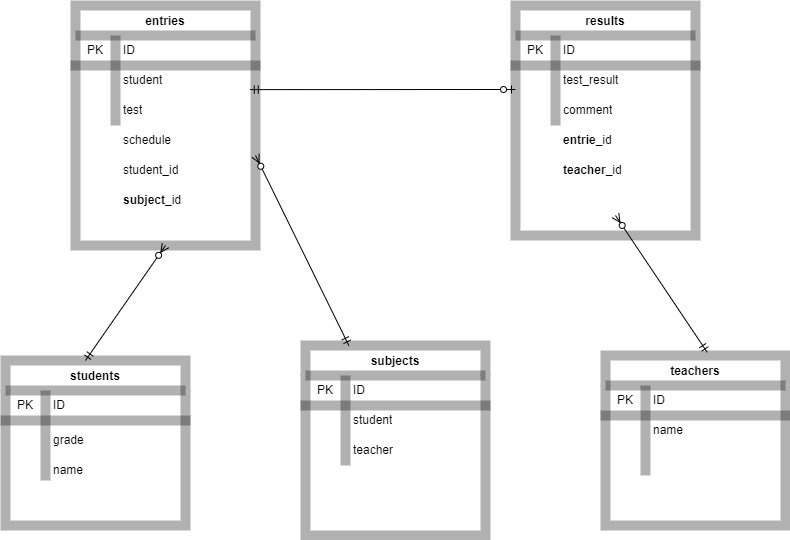

The diagram above was exported from draw.io. Its source (the exported page's mxGraphModel, read from the mxfile embedded in the PNG):
<mxGraphModel dx="979" dy="573" grid="1" gridSize="10" guides="1" tooltips="1" connect="1" arrows="1" fold="1" page="1" pageScale="1" pageWidth="827" pageHeight="1169" math="0" shadow="0">
  <root>
    <mxCell id="0" />
    <mxCell id="1" parent="0" />
    <mxCell id="20" value="entries" style="shape=table;startSize=30;container=1;collapsible=0;childLayout=tableLayout;fixedRows=1;rowLines=0;fontStyle=1;align=center;pointerEvents=1;strokeWidth=10;opacity=30;" parent="1" vertex="1">
      <mxGeometry x="80" y="30" width="180" height="240" as="geometry" />
    </mxCell>
    <mxCell id="21" value="" style="shape=partialRectangle;html=1;whiteSpace=wrap;collapsible=0;dropTarget=0;pointerEvents=1;fillColor=none;top=0;left=0;bottom=1;right=0;points=[[0,0.5],[1,0.5]];portConstraint=eastwest;strokeWidth=10;opacity=30;" parent="20" vertex="1">
      <mxGeometry y="30" width="180" height="30" as="geometry" />
    </mxCell>
    <mxCell id="22" value="PK" style="shape=partialRectangle;html=1;whiteSpace=wrap;connectable=0;fillColor=none;top=0;left=0;bottom=0;right=0;overflow=hidden;pointerEvents=1;strokeWidth=10;opacity=30;" parent="21" vertex="1">
      <mxGeometry width="40" height="30" as="geometry">
        <mxRectangle width="40" height="30" as="alternateBounds" />
      </mxGeometry>
    </mxCell>
    <mxCell id="23" value="ID" style="shape=partialRectangle;html=1;whiteSpace=wrap;connectable=0;fillColor=none;top=0;left=0;bottom=0;right=0;align=left;spacingLeft=6;overflow=hidden;pointerEvents=1;strokeWidth=10;opacity=30;" parent="21" vertex="1">
      <mxGeometry x="40" width="140" height="30" as="geometry">
        <mxRectangle width="140" height="30" as="alternateBounds" />
      </mxGeometry>
    </mxCell>
    <mxCell id="24" value="" style="shape=partialRectangle;html=1;whiteSpace=wrap;collapsible=0;dropTarget=0;pointerEvents=1;fillColor=none;top=0;left=0;bottom=0;right=0;points=[[0,0.5],[1,0.5]];portConstraint=eastwest;strokeWidth=10;opacity=30;" parent="20" vertex="1">
      <mxGeometry y="60" width="180" height="30" as="geometry" />
    </mxCell>
    <mxCell id="25" value="" style="shape=partialRectangle;html=1;whiteSpace=wrap;connectable=0;fillColor=none;top=0;left=0;bottom=0;right=0;overflow=hidden;pointerEvents=1;strokeWidth=10;opacity=30;" parent="24" vertex="1">
      <mxGeometry width="40" height="30" as="geometry">
        <mxRectangle width="40" height="30" as="alternateBounds" />
      </mxGeometry>
    </mxCell>
    <mxCell id="26" value="student" style="shape=partialRectangle;html=1;whiteSpace=wrap;connectable=0;fillColor=none;top=0;left=0;bottom=0;right=0;align=left;spacingLeft=6;overflow=hidden;pointerEvents=1;strokeWidth=10;opacity=30;" parent="24" vertex="1">
      <mxGeometry x="40" width="140" height="30" as="geometry">
        <mxRectangle width="140" height="30" as="alternateBounds" />
      </mxGeometry>
    </mxCell>
    <mxCell id="27" value="" style="shape=partialRectangle;html=1;whiteSpace=wrap;collapsible=0;dropTarget=0;pointerEvents=1;fillColor=none;top=0;left=0;bottom=0;right=0;points=[[0,0.5],[1,0.5]];portConstraint=eastwest;strokeWidth=10;opacity=30;" parent="20" vertex="1">
      <mxGeometry y="90" width="180" height="30" as="geometry" />
    </mxCell>
    <mxCell id="28" value="" style="shape=partialRectangle;html=1;whiteSpace=wrap;connectable=0;fillColor=none;top=0;left=0;bottom=0;right=0;overflow=hidden;pointerEvents=1;strokeWidth=10;opacity=30;" parent="27" vertex="1">
      <mxGeometry width="40" height="30" as="geometry">
        <mxRectangle width="40" height="30" as="alternateBounds" />
      </mxGeometry>
    </mxCell>
    <mxCell id="29" value="test" style="shape=partialRectangle;html=1;whiteSpace=wrap;connectable=0;fillColor=none;top=0;left=0;bottom=0;right=0;align=left;spacingLeft=6;overflow=hidden;pointerEvents=1;strokeWidth=10;opacity=30;" parent="27" vertex="1">
      <mxGeometry x="40" width="140" height="30" as="geometry">
        <mxRectangle width="140" height="30" as="alternateBounds" />
      </mxGeometry>
    </mxCell>
    <mxCell id="52" value="schedule" style="shape=partialRectangle;html=1;whiteSpace=wrap;connectable=0;fillColor=none;top=0;left=0;bottom=0;right=0;align=left;spacingLeft=6;overflow=hidden;pointerEvents=1;strokeWidth=10;opacity=30;" vertex="1" parent="1">
      <mxGeometry x="120" y="150" width="140" height="30" as="geometry">
        <mxRectangle width="140" height="30" as="alternateBounds" />
      </mxGeometry>
    </mxCell>
    <mxCell id="66" value="results" style="shape=table;startSize=30;container=1;collapsible=0;childLayout=tableLayout;fixedRows=1;rowLines=0;fontStyle=1;align=center;pointerEvents=1;strokeWidth=10;opacity=30;" vertex="1" parent="1">
      <mxGeometry x="520" y="30" width="180" height="230" as="geometry" />
    </mxCell>
    <mxCell id="67" value="" style="shape=partialRectangle;html=1;whiteSpace=wrap;collapsible=0;dropTarget=0;pointerEvents=1;fillColor=none;top=0;left=0;bottom=1;right=0;points=[[0,0.5],[1,0.5]];portConstraint=eastwest;strokeWidth=10;opacity=30;" vertex="1" parent="66">
      <mxGeometry y="30" width="180" height="30" as="geometry" />
    </mxCell>
    <mxCell id="68" value="PK" style="shape=partialRectangle;html=1;whiteSpace=wrap;connectable=0;fillColor=none;top=0;left=0;bottom=0;right=0;overflow=hidden;pointerEvents=1;strokeWidth=10;opacity=30;" vertex="1" parent="67">
      <mxGeometry width="40" height="30" as="geometry">
        <mxRectangle width="40" height="30" as="alternateBounds" />
      </mxGeometry>
    </mxCell>
    <mxCell id="69" value="ID" style="shape=partialRectangle;html=1;whiteSpace=wrap;connectable=0;fillColor=none;top=0;left=0;bottom=0;right=0;align=left;spacingLeft=6;overflow=hidden;pointerEvents=1;strokeWidth=10;opacity=30;" vertex="1" parent="67">
      <mxGeometry x="40" width="140" height="30" as="geometry">
        <mxRectangle width="140" height="30" as="alternateBounds" />
      </mxGeometry>
    </mxCell>
    <mxCell id="73" value="" style="shape=partialRectangle;html=1;whiteSpace=wrap;collapsible=0;dropTarget=0;pointerEvents=1;fillColor=none;top=0;left=0;bottom=0;right=0;points=[[0,0.5],[1,0.5]];portConstraint=eastwest;strokeWidth=10;opacity=30;" vertex="1" parent="66">
      <mxGeometry y="60" width="180" height="30" as="geometry" />
    </mxCell>
    <mxCell id="74" value="" style="shape=partialRectangle;html=1;whiteSpace=wrap;connectable=0;fillColor=none;top=0;left=0;bottom=0;right=0;overflow=hidden;pointerEvents=1;strokeWidth=10;opacity=30;" vertex="1" parent="73">
      <mxGeometry width="40" height="30" as="geometry">
        <mxRectangle width="40" height="30" as="alternateBounds" />
      </mxGeometry>
    </mxCell>
    <mxCell id="75" value="test_result" style="shape=partialRectangle;html=1;whiteSpace=wrap;connectable=0;fillColor=none;top=0;left=0;bottom=0;right=0;align=left;spacingLeft=6;overflow=hidden;pointerEvents=1;strokeWidth=10;opacity=30;" vertex="1" parent="73">
      <mxGeometry x="40" width="140" height="30" as="geometry">
        <mxRectangle width="140" height="30" as="alternateBounds" />
      </mxGeometry>
    </mxCell>
    <mxCell id="70" value="" style="shape=partialRectangle;html=1;whiteSpace=wrap;collapsible=0;dropTarget=0;pointerEvents=1;fillColor=none;top=0;left=0;bottom=0;right=0;points=[[0,0.5],[1,0.5]];portConstraint=eastwest;strokeWidth=10;opacity=30;" vertex="1" parent="66">
      <mxGeometry y="90" width="180" height="30" as="geometry" />
    </mxCell>
    <mxCell id="71" value="" style="shape=partialRectangle;html=1;whiteSpace=wrap;connectable=0;fillColor=none;top=0;left=0;bottom=0;right=0;overflow=hidden;pointerEvents=1;strokeWidth=10;opacity=30;" vertex="1" parent="70">
      <mxGeometry width="40" height="30" as="geometry">
        <mxRectangle width="40" height="30" as="alternateBounds" />
      </mxGeometry>
    </mxCell>
    <mxCell id="72" value="" style="shape=partialRectangle;html=1;whiteSpace=wrap;connectable=0;fillColor=none;top=0;left=0;bottom=0;right=0;align=left;spacingLeft=6;overflow=hidden;pointerEvents=1;strokeWidth=10;opacity=30;" vertex="1" parent="70">
      <mxGeometry x="40" width="140" height="30" as="geometry">
        <mxRectangle width="140" height="30" as="alternateBounds" />
      </mxGeometry>
    </mxCell>
    <mxCell id="87" value="subjects" style="shape=table;startSize=30;container=1;collapsible=0;childLayout=tableLayout;fixedRows=1;rowLines=0;fontStyle=1;align=center;pointerEvents=1;strokeWidth=10;opacity=30;" vertex="1" parent="1">
      <mxGeometry x="310" y="370" width="180" height="190" as="geometry" />
    </mxCell>
    <mxCell id="88" value="" style="shape=partialRectangle;html=1;whiteSpace=wrap;collapsible=0;dropTarget=0;pointerEvents=1;fillColor=none;top=0;left=0;bottom=1;right=0;points=[[0,0.5],[1,0.5]];portConstraint=eastwest;strokeWidth=10;opacity=30;" vertex="1" parent="87">
      <mxGeometry y="30" width="180" height="30" as="geometry" />
    </mxCell>
    <mxCell id="89" value="PK" style="shape=partialRectangle;html=1;whiteSpace=wrap;connectable=0;fillColor=none;top=0;left=0;bottom=0;right=0;overflow=hidden;pointerEvents=1;strokeWidth=10;opacity=30;" vertex="1" parent="88">
      <mxGeometry width="40" height="30" as="geometry">
        <mxRectangle width="40" height="30" as="alternateBounds" />
      </mxGeometry>
    </mxCell>
    <mxCell id="90" value="ID" style="shape=partialRectangle;html=1;whiteSpace=wrap;connectable=0;fillColor=none;top=0;left=0;bottom=0;right=0;align=left;spacingLeft=6;overflow=hidden;pointerEvents=1;strokeWidth=10;opacity=30;" vertex="1" parent="88">
      <mxGeometry x="40" width="140" height="30" as="geometry">
        <mxRectangle width="140" height="30" as="alternateBounds" />
      </mxGeometry>
    </mxCell>
    <mxCell id="91" value="" style="shape=partialRectangle;html=1;whiteSpace=wrap;collapsible=0;dropTarget=0;pointerEvents=1;fillColor=none;top=0;left=0;bottom=0;right=0;points=[[0,0.5],[1,0.5]];portConstraint=eastwest;strokeWidth=10;opacity=30;" vertex="1" parent="87">
      <mxGeometry y="60" width="180" height="30" as="geometry" />
    </mxCell>
    <mxCell id="92" value="" style="shape=partialRectangle;html=1;whiteSpace=wrap;connectable=0;fillColor=none;top=0;left=0;bottom=0;right=0;overflow=hidden;pointerEvents=1;strokeWidth=10;opacity=30;" vertex="1" parent="91">
      <mxGeometry width="40" height="30" as="geometry">
        <mxRectangle width="40" height="30" as="alternateBounds" />
      </mxGeometry>
    </mxCell>
    <mxCell id="93" value="student" style="shape=partialRectangle;html=1;whiteSpace=wrap;connectable=0;fillColor=none;top=0;left=0;bottom=0;right=0;align=left;spacingLeft=6;overflow=hidden;pointerEvents=1;strokeWidth=10;opacity=30;" vertex="1" parent="91">
      <mxGeometry x="40" width="140" height="30" as="geometry">
        <mxRectangle width="140" height="30" as="alternateBounds" />
      </mxGeometry>
    </mxCell>
    <mxCell id="94" value="" style="shape=partialRectangle;html=1;whiteSpace=wrap;collapsible=0;dropTarget=0;pointerEvents=1;fillColor=none;top=0;left=0;bottom=0;right=0;points=[[0,0.5],[1,0.5]];portConstraint=eastwest;strokeWidth=10;opacity=30;" vertex="1" parent="87">
      <mxGeometry y="90" width="180" height="30" as="geometry" />
    </mxCell>
    <mxCell id="95" value="" style="shape=partialRectangle;html=1;whiteSpace=wrap;connectable=0;fillColor=none;top=0;left=0;bottom=0;right=0;overflow=hidden;pointerEvents=1;strokeWidth=10;opacity=30;" vertex="1" parent="94">
      <mxGeometry width="40" height="30" as="geometry">
        <mxRectangle width="40" height="30" as="alternateBounds" />
      </mxGeometry>
    </mxCell>
    <mxCell id="96" value="teacher" style="shape=partialRectangle;html=1;whiteSpace=wrap;connectable=0;fillColor=none;top=0;left=0;bottom=0;right=0;align=left;spacingLeft=6;overflow=hidden;pointerEvents=1;strokeWidth=10;opacity=30;" vertex="1" parent="94">
      <mxGeometry x="40" width="140" height="30" as="geometry">
        <mxRectangle width="140" height="30" as="alternateBounds" />
      </mxGeometry>
    </mxCell>
    <mxCell id="97" value="students" style="shape=table;startSize=30;container=1;collapsible=0;childLayout=tableLayout;fixedRows=1;rowLines=0;fontStyle=1;align=center;pointerEvents=1;strokeWidth=10;opacity=30;" vertex="1" parent="1">
      <mxGeometry x="10" y="385" width="180" height="165" as="geometry" />
    </mxCell>
    <mxCell id="98" value="" style="shape=partialRectangle;html=1;whiteSpace=wrap;collapsible=0;dropTarget=0;pointerEvents=1;fillColor=none;top=0;left=0;bottom=1;right=0;points=[[0,0.5],[1,0.5]];portConstraint=eastwest;strokeWidth=10;opacity=30;" vertex="1" parent="97">
      <mxGeometry y="30" width="180" height="30" as="geometry" />
    </mxCell>
    <mxCell id="99" value="PK" style="shape=partialRectangle;html=1;whiteSpace=wrap;connectable=0;fillColor=none;top=0;left=0;bottom=0;right=0;overflow=hidden;pointerEvents=1;strokeWidth=10;opacity=30;" vertex="1" parent="98">
      <mxGeometry width="40" height="30" as="geometry">
        <mxRectangle width="40" height="30" as="alternateBounds" />
      </mxGeometry>
    </mxCell>
    <mxCell id="100" value="ID" style="shape=partialRectangle;html=1;whiteSpace=wrap;connectable=0;fillColor=none;top=0;left=0;bottom=0;right=0;align=left;spacingLeft=6;overflow=hidden;pointerEvents=1;strokeWidth=10;opacity=30;" vertex="1" parent="98">
      <mxGeometry x="40" width="140" height="30" as="geometry">
        <mxRectangle width="140" height="30" as="alternateBounds" />
      </mxGeometry>
    </mxCell>
    <mxCell id="101" value="" style="shape=partialRectangle;html=1;whiteSpace=wrap;collapsible=0;dropTarget=0;pointerEvents=1;fillColor=none;top=0;left=0;bottom=0;right=0;points=[[0,0.5],[1,0.5]];portConstraint=eastwest;strokeWidth=10;opacity=30;" vertex="1" parent="97">
      <mxGeometry y="60" width="180" height="30" as="geometry" />
    </mxCell>
    <mxCell id="102" value="" style="shape=partialRectangle;html=1;whiteSpace=wrap;connectable=0;fillColor=none;top=0;left=0;bottom=0;right=0;overflow=hidden;pointerEvents=1;strokeWidth=10;opacity=30;" vertex="1" parent="101">
      <mxGeometry width="40" height="30" as="geometry">
        <mxRectangle width="40" height="30" as="alternateBounds" />
      </mxGeometry>
    </mxCell>
    <mxCell id="103" value="" style="shape=partialRectangle;html=1;whiteSpace=wrap;connectable=0;fillColor=none;top=0;left=0;bottom=0;right=0;align=left;spacingLeft=6;overflow=hidden;pointerEvents=1;strokeWidth=10;opacity=30;" vertex="1" parent="101">
      <mxGeometry x="40" width="140" height="30" as="geometry">
        <mxRectangle width="140" height="30" as="alternateBounds" />
      </mxGeometry>
    </mxCell>
    <mxCell id="104" value="" style="shape=partialRectangle;html=1;whiteSpace=wrap;collapsible=0;dropTarget=0;pointerEvents=1;fillColor=none;top=0;left=0;bottom=0;right=0;points=[[0,0.5],[1,0.5]];portConstraint=eastwest;strokeWidth=10;opacity=30;" vertex="1" parent="97">
      <mxGeometry y="90" width="180" height="30" as="geometry" />
    </mxCell>
    <mxCell id="105" value="&#10;&#10;&lt;span style=&quot;font-size: 12pt ; font-family: &amp;quot;arial&amp;quot; ; font-style: normal ; text-align: center&quot;&gt;Ｊ&lt;/span&gt;&#10;&#10;" style="shape=partialRectangle;html=1;whiteSpace=wrap;connectable=0;fillColor=none;top=0;left=0;bottom=0;right=0;overflow=hidden;pointerEvents=1;strokeWidth=10;opacity=30;" vertex="1" parent="104">
      <mxGeometry width="40" height="30" as="geometry">
        <mxRectangle width="40" height="30" as="alternateBounds" />
      </mxGeometry>
    </mxCell>
    <mxCell id="106" value="" style="shape=partialRectangle;html=1;whiteSpace=wrap;connectable=0;fillColor=none;top=0;left=0;bottom=0;right=0;align=left;spacingLeft=6;overflow=hidden;pointerEvents=1;strokeWidth=10;opacity=30;" vertex="1" parent="104">
      <mxGeometry x="40" width="140" height="30" as="geometry">
        <mxRectangle width="140" height="30" as="alternateBounds" />
      </mxGeometry>
    </mxCell>
    <mxCell id="107" value="teachers" style="shape=table;startSize=30;container=1;collapsible=0;childLayout=tableLayout;fixedRows=1;rowLines=0;fontStyle=1;align=center;pointerEvents=1;strokeWidth=10;opacity=30;" vertex="1" parent="1">
      <mxGeometry x="610" y="380" width="180" height="170" as="geometry" />
    </mxCell>
    <mxCell id="108" value="" style="shape=partialRectangle;html=1;whiteSpace=wrap;collapsible=0;dropTarget=0;pointerEvents=1;fillColor=none;top=0;left=0;bottom=1;right=0;points=[[0,0.5],[1,0.5]];portConstraint=eastwest;strokeWidth=10;opacity=30;" vertex="1" parent="107">
      <mxGeometry y="30" width="180" height="30" as="geometry" />
    </mxCell>
    <mxCell id="109" value="PK" style="shape=partialRectangle;html=1;whiteSpace=wrap;connectable=0;fillColor=none;top=0;left=0;bottom=0;right=0;overflow=hidden;pointerEvents=1;strokeWidth=10;opacity=30;" vertex="1" parent="108">
      <mxGeometry width="40" height="30" as="geometry">
        <mxRectangle width="40" height="30" as="alternateBounds" />
      </mxGeometry>
    </mxCell>
    <mxCell id="110" value="ID" style="shape=partialRectangle;html=1;whiteSpace=wrap;connectable=0;fillColor=none;top=0;left=0;bottom=0;right=0;align=left;spacingLeft=6;overflow=hidden;pointerEvents=1;strokeWidth=10;opacity=30;" vertex="1" parent="108">
      <mxGeometry x="40" width="140" height="30" as="geometry">
        <mxRectangle width="140" height="30" as="alternateBounds" />
      </mxGeometry>
    </mxCell>
    <mxCell id="114" value="" style="shape=partialRectangle;html=1;whiteSpace=wrap;collapsible=0;dropTarget=0;pointerEvents=1;fillColor=none;top=0;left=0;bottom=0;right=0;points=[[0,0.5],[1,0.5]];portConstraint=eastwest;strokeWidth=10;opacity=30;" vertex="1" parent="107">
      <mxGeometry y="60" width="180" height="30" as="geometry" />
    </mxCell>
    <mxCell id="115" value="" style="shape=partialRectangle;html=1;whiteSpace=wrap;connectable=0;fillColor=none;top=0;left=0;bottom=0;right=0;overflow=hidden;pointerEvents=1;strokeWidth=10;opacity=30;" vertex="1" parent="114">
      <mxGeometry width="40" height="30" as="geometry">
        <mxRectangle width="40" height="30" as="alternateBounds" />
      </mxGeometry>
    </mxCell>
    <mxCell id="116" value="name" style="shape=partialRectangle;html=1;whiteSpace=wrap;connectable=0;fillColor=none;top=0;left=0;bottom=0;right=0;align=left;spacingLeft=6;overflow=hidden;pointerEvents=1;strokeWidth=10;opacity=30;" vertex="1" parent="114">
      <mxGeometry x="40" width="140" height="30" as="geometry">
        <mxRectangle width="140" height="30" as="alternateBounds" />
      </mxGeometry>
    </mxCell>
    <mxCell id="111" value="" style="shape=partialRectangle;html=1;whiteSpace=wrap;collapsible=0;dropTarget=0;pointerEvents=1;fillColor=none;top=0;left=0;bottom=0;right=0;points=[[0,0.5],[1,0.5]];portConstraint=eastwest;strokeWidth=10;opacity=30;" vertex="1" parent="107">
      <mxGeometry y="90" width="180" height="30" as="geometry" />
    </mxCell>
    <mxCell id="112" value="" style="shape=partialRectangle;html=1;whiteSpace=wrap;connectable=0;fillColor=none;top=0;left=0;bottom=0;right=0;overflow=hidden;pointerEvents=1;strokeWidth=10;opacity=30;" vertex="1" parent="111">
      <mxGeometry width="40" height="30" as="geometry">
        <mxRectangle width="40" height="30" as="alternateBounds" />
      </mxGeometry>
    </mxCell>
    <mxCell id="113" value="" style="shape=partialRectangle;html=1;whiteSpace=wrap;connectable=0;fillColor=none;top=0;left=0;bottom=0;right=0;align=left;spacingLeft=6;overflow=hidden;pointerEvents=1;strokeWidth=10;opacity=30;" vertex="1" parent="111">
      <mxGeometry x="40" width="140" height="30" as="geometry">
        <mxRectangle width="140" height="30" as="alternateBounds" />
      </mxGeometry>
    </mxCell>
    <mxCell id="117" value="grade" style="shape=partialRectangle;html=1;whiteSpace=wrap;connectable=0;fillColor=none;top=0;left=0;bottom=0;right=0;align=left;spacingLeft=6;overflow=hidden;pointerEvents=1;strokeWidth=10;opacity=30;" vertex="1" parent="1">
      <mxGeometry x="50" y="450" width="140" height="30" as="geometry">
        <mxRectangle width="140" height="30" as="alternateBounds" />
      </mxGeometry>
    </mxCell>
    <mxCell id="118" value="name" style="shape=partialRectangle;html=1;whiteSpace=wrap;connectable=0;fillColor=none;top=0;left=0;bottom=0;right=0;align=left;spacingLeft=6;overflow=hidden;pointerEvents=1;strokeWidth=10;opacity=30;" vertex="1" parent="1">
      <mxGeometry x="50" y="480" width="140" height="30" as="geometry">
        <mxRectangle width="140" height="30" as="alternateBounds" />
      </mxGeometry>
    </mxCell>
    <mxCell id="119" value="comment" style="shape=partialRectangle;html=1;whiteSpace=wrap;connectable=0;fillColor=none;top=0;left=0;bottom=0;right=0;align=left;spacingLeft=6;overflow=hidden;pointerEvents=1;strokeWidth=10;opacity=30;" vertex="1" parent="1">
      <mxGeometry x="560" y="120" width="140" height="30" as="geometry">
        <mxRectangle width="140" height="30" as="alternateBounds" />
      </mxGeometry>
    </mxCell>
    <mxCell id="127" value="" style="fontSize=12;html=1;endArrow=ERzeroToMany;startArrow=ERmandOne;exitX=0.444;exitY=0;exitDx=0;exitDy=0;exitPerimeter=0;entryX=0.5;entryY=1;entryDx=0;entryDy=0;" edge="1" parent="1" source="97" target="20">
      <mxGeometry width="100" height="100" relative="1" as="geometry">
        <mxPoint x="100" y="360" as="sourcePoint" />
        <mxPoint x="180" y="220" as="targetPoint" />
      </mxGeometry>
    </mxCell>
    <mxCell id="128" value="" style="fontSize=12;html=1;endArrow=ERzeroToMany;startArrow=ERmandOne;exitX=0.565;exitY=-0.019;exitDx=0;exitDy=0;exitPerimeter=0;" edge="1" parent="1" source="107">
      <mxGeometry width="100" height="100" relative="1" as="geometry">
        <mxPoint x="700" y="350" as="sourcePoint" />
        <mxPoint x="620" y="240" as="targetPoint" />
      </mxGeometry>
    </mxCell>
    <mxCell id="132" value="" style="fontSize=12;html=1;endArrow=ERzeroToOne;startArrow=ERmandOne;exitX=0.971;exitY=-0.196;exitDx=0;exitDy=0;exitPerimeter=0;" edge="1" parent="1" source="27">
      <mxGeometry width="100" height="100" relative="1" as="geometry">
        <mxPoint x="380" y="30" as="sourcePoint" />
        <mxPoint x="520" y="114" as="targetPoint" />
      </mxGeometry>
    </mxCell>
    <mxCell id="135" value="" style="fontSize=12;html=1;endArrow=ERzeroToMany;startArrow=ERmandOne;" edge="1" parent="1" source="87">
      <mxGeometry width="100" height="100" relative="1" as="geometry">
        <mxPoint x="260" y="170" as="sourcePoint" />
        <mxPoint x="260" y="180" as="targetPoint" />
      </mxGeometry>
    </mxCell>
    <mxCell id="136" value="student_id" style="shape=partialRectangle;html=1;whiteSpace=wrap;connectable=0;fillColor=none;top=0;left=0;bottom=0;right=0;align=left;spacingLeft=6;overflow=hidden;pointerEvents=1;strokeWidth=10;opacity=30;" vertex="1" parent="1">
      <mxGeometry x="120" y="180" width="140" height="30" as="geometry">
        <mxRectangle width="140" height="30" as="alternateBounds" />
      </mxGeometry>
    </mxCell>
    <mxCell id="138" value="&lt;div style=&quot;text-align: center&quot;&gt;&lt;span&gt;&lt;b&gt;subject&lt;/b&gt;_id&lt;/span&gt;&lt;/div&gt;" style="shape=partialRectangle;html=1;whiteSpace=wrap;connectable=0;fillColor=none;top=0;left=0;bottom=0;right=0;align=left;spacingLeft=6;overflow=hidden;pointerEvents=1;strokeWidth=10;opacity=30;" vertex="1" parent="1">
      <mxGeometry x="120" y="210" width="140" height="30" as="geometry">
        <mxRectangle width="140" height="30" as="alternateBounds" />
      </mxGeometry>
    </mxCell>
    <mxCell id="139" value="&lt;span style=&quot;font-weight: 700 ; text-align: center&quot;&gt;entrie&lt;/span&gt;_id" style="shape=partialRectangle;html=1;whiteSpace=wrap;connectable=0;fillColor=none;top=0;left=0;bottom=0;right=0;align=left;spacingLeft=6;overflow=hidden;pointerEvents=1;strokeWidth=10;opacity=30;" vertex="1" parent="1">
      <mxGeometry x="560" y="150" width="140" height="30" as="geometry">
        <mxRectangle width="140" height="30" as="alternateBounds" />
      </mxGeometry>
    </mxCell>
    <mxCell id="140" value="&lt;span style=&quot;font-weight: 700 ; text-align: center&quot;&gt;teacher&lt;/span&gt;_id" style="shape=partialRectangle;html=1;whiteSpace=wrap;connectable=0;fillColor=none;top=0;left=0;bottom=0;right=0;align=left;spacingLeft=6;overflow=hidden;pointerEvents=1;strokeWidth=10;opacity=30;" vertex="1" parent="1">
      <mxGeometry x="560" y="180" width="140" height="30" as="geometry">
        <mxRectangle width="140" height="30" as="alternateBounds" />
      </mxGeometry>
    </mxCell>
  </root>
</mxGraphModel>